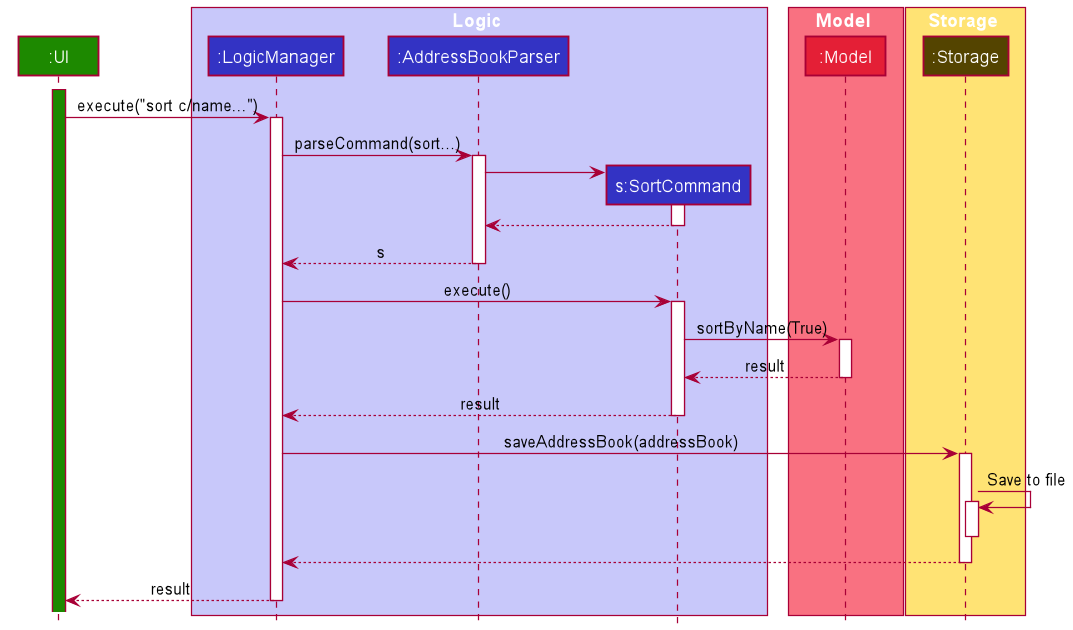

The diagram above was rendered by PlantUML. Its source (embedded in the PNG):
@startuml
!include Style.puml

participant ":UI" as UI UI_COLOR

box Logic LOGIC_COLOR_T1
participant ":LogicManager" as LogicManager LOGIC_COLOR
participant ":AddressBookParser" as AddressBookParser LOGIC_COLOR
participant "s:SortCommand" as SortCommand LOGIC_COLOR
end box

box Model MODEL_COLOR_T1
participant ":Model" as Model MODEL_COLOR_T2
end box

box Storage STORAGE_COLOR_T1
participant ":Storage" as Storage STORAGE_COLOR_T2
end box


activate UI UI_COLOR

UI -> LogicManager : execute("sort c/name...")
activate LogicManager

LogicManager -> AddressBookParser : parseCommand(sort...)
activate AddressBookParser

create SortCommand
AddressBookParser -> SortCommand :
activate SortCommand

SortCommand --> AddressBookParser :
deactivate SortCommand

AddressBookParser --> LogicManager : s
deactivate AddressBookParser

LogicManager -> SortCommand : execute()
activate SortCommand

SortCommand -> Model : sortByName(True)
activate Model

Model --> SortCommand : result
deactivate Model
SortCommand --> LogicManager : result
deactivate SortCommand

LogicManager -> Storage : saveAddressBook(addressBook)
activate Storage

Storage -> Storage : Save to file
activate Storage
deactivate Storage

Storage --> LogicManager :
deactivate Storage

LogicManager --> UI : result
deactivate LogicManager
@enduml